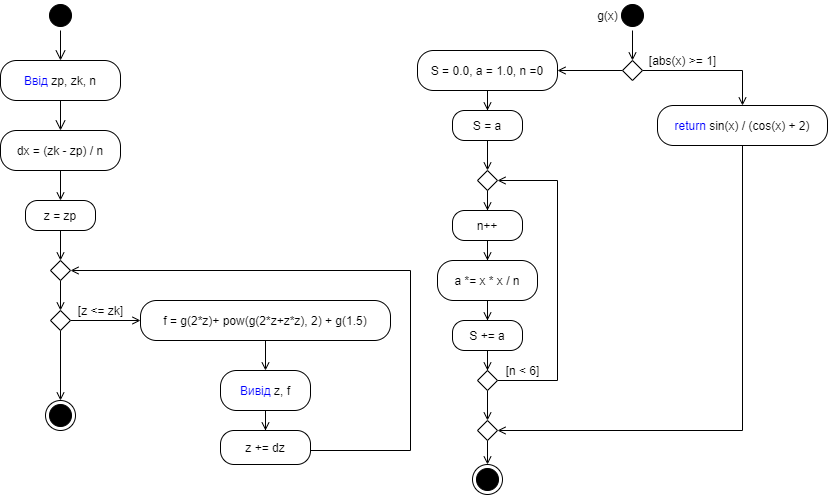

The diagram above was exported from draw.io. Its source (the exported page's mxGraphModel, read from the mxfile embedded in the PNG):
<mxGraphModel dx="1086" dy="806" grid="1" gridSize="10" guides="1" tooltips="1" connect="1" arrows="1" fold="1" page="1" pageScale="1" pageWidth="827" pageHeight="1169" math="0" shadow="0">
  <root>
    <mxCell id="0" />
    <mxCell id="1" parent="0" />
    <mxCell id="7Ce0YhiCbqzc12R6DSF--1" value="" style="ellipse;html=1;shape=startState;fillColor=#000000;strokeColor=#000000;" parent="1" vertex="1">
      <mxGeometry x="45" width="30" height="30" as="geometry" />
    </mxCell>
    <mxCell id="7Ce0YhiCbqzc12R6DSF--2" value="" style="edgeStyle=orthogonalEdgeStyle;html=1;verticalAlign=bottom;endArrow=open;endSize=8;strokeColor=#000000;rounded=0;" parent="1" source="7Ce0YhiCbqzc12R6DSF--1" edge="1">
      <mxGeometry relative="1" as="geometry">
        <mxPoint x="60" y="60" as="targetPoint" />
      </mxGeometry>
    </mxCell>
    <mxCell id="7Ce0YhiCbqzc12R6DSF--3" value="&lt;font color=&quot;#0000ff&quot;&gt;Ввід&lt;/font&gt; zp, zk, n" style="rounded=1;whiteSpace=wrap;html=1;arcSize=40;strokeColor=#000000;" parent="1" vertex="1">
      <mxGeometry y="60" width="120" height="40" as="geometry" />
    </mxCell>
    <mxCell id="7Ce0YhiCbqzc12R6DSF--4" value="" style="edgeStyle=orthogonalEdgeStyle;html=1;verticalAlign=bottom;endArrow=open;endSize=8;strokeColor=#000000;rounded=0;entryX=0.5;entryY=0;entryDx=0;entryDy=0;" parent="1" source="7Ce0YhiCbqzc12R6DSF--3" target="7Ce0YhiCbqzc12R6DSF--5" edge="1">
      <mxGeometry relative="1" as="geometry">
        <mxPoint x="60" y="130" as="targetPoint" />
      </mxGeometry>
    </mxCell>
    <mxCell id="7Ce0YhiCbqzc12R6DSF--7" style="edgeStyle=orthogonalEdgeStyle;rounded=0;orthogonalLoop=1;jettySize=auto;html=1;entryX=0.5;entryY=0;entryDx=0;entryDy=0;strokeColor=#000000;endArrow=open;endFill=0;" parent="1" source="7Ce0YhiCbqzc12R6DSF--5" target="7Ce0YhiCbqzc12R6DSF--6" edge="1">
      <mxGeometry relative="1" as="geometry" />
    </mxCell>
    <mxCell id="7Ce0YhiCbqzc12R6DSF--5" value="dx = (zk - zp) / n" style="rounded=1;whiteSpace=wrap;html=1;arcSize=40;strokeColor=#000000;" parent="1" vertex="1">
      <mxGeometry y="130" width="120" height="40" as="geometry" />
    </mxCell>
    <mxCell id="7Ce0YhiCbqzc12R6DSF--10" style="edgeStyle=orthogonalEdgeStyle;rounded=0;orthogonalLoop=1;jettySize=auto;html=1;entryX=0.5;entryY=0;entryDx=0;entryDy=0;endArrow=open;endFill=0;strokeColor=#000000;" parent="1" source="7Ce0YhiCbqzc12R6DSF--6" target="7Ce0YhiCbqzc12R6DSF--8" edge="1">
      <mxGeometry relative="1" as="geometry" />
    </mxCell>
    <mxCell id="7Ce0YhiCbqzc12R6DSF--6" value="z = zp" style="rounded=1;whiteSpace=wrap;html=1;arcSize=40;strokeColor=#000000;" parent="1" vertex="1">
      <mxGeometry x="25" y="200" width="70" height="30" as="geometry" />
    </mxCell>
    <mxCell id="7Ce0YhiCbqzc12R6DSF--12" style="edgeStyle=orthogonalEdgeStyle;rounded=0;orthogonalLoop=1;jettySize=auto;html=1;entryX=0.5;entryY=0;entryDx=0;entryDy=0;endArrow=open;endFill=0;strokeColor=#000000;" parent="1" source="7Ce0YhiCbqzc12R6DSF--8" target="7Ce0YhiCbqzc12R6DSF--11" edge="1">
      <mxGeometry relative="1" as="geometry" />
    </mxCell>
    <mxCell id="7Ce0YhiCbqzc12R6DSF--8" value="" style="rhombus;whiteSpace=wrap;html=1;strokeColor=#000000;" parent="1" vertex="1">
      <mxGeometry x="50" y="260" width="20" height="20" as="geometry" />
    </mxCell>
    <mxCell id="7Ce0YhiCbqzc12R6DSF--14" style="edgeStyle=orthogonalEdgeStyle;rounded=0;orthogonalLoop=1;jettySize=auto;html=1;entryX=0;entryY=0.5;entryDx=0;entryDy=0;endArrow=open;endFill=0;strokeColor=#000000;" parent="1" source="7Ce0YhiCbqzc12R6DSF--11" target="7Ce0YhiCbqzc12R6DSF--13" edge="1">
      <mxGeometry relative="1" as="geometry" />
    </mxCell>
    <mxCell id="7Ce0YhiCbqzc12R6DSF--23" style="edgeStyle=orthogonalEdgeStyle;rounded=0;orthogonalLoop=1;jettySize=auto;html=1;entryX=0.5;entryY=0;entryDx=0;entryDy=0;endArrow=open;endFill=0;strokeColor=#000000;" parent="1" source="7Ce0YhiCbqzc12R6DSF--11" target="7Ce0YhiCbqzc12R6DSF--21" edge="1">
      <mxGeometry relative="1" as="geometry" />
    </mxCell>
    <mxCell id="7Ce0YhiCbqzc12R6DSF--11" value="" style="rhombus;whiteSpace=wrap;html=1;strokeColor=#000000;" parent="1" vertex="1">
      <mxGeometry x="50" y="310" width="20" height="20" as="geometry" />
    </mxCell>
    <mxCell id="7Ce0YhiCbqzc12R6DSF--17" style="edgeStyle=orthogonalEdgeStyle;rounded=0;orthogonalLoop=1;jettySize=auto;html=1;entryX=0.5;entryY=0;entryDx=0;entryDy=0;endArrow=open;endFill=0;strokeColor=#000000;" parent="1" source="7Ce0YhiCbqzc12R6DSF--13" target="7Ce0YhiCbqzc12R6DSF--16" edge="1">
      <mxGeometry relative="1" as="geometry" />
    </mxCell>
    <mxCell id="7Ce0YhiCbqzc12R6DSF--13" value="f = g(2*z)+ pow(g(2*z+z*z), 2) + g(1.5)" style="rounded=1;whiteSpace=wrap;html=1;arcSize=40;strokeColor=#000000;" parent="1" vertex="1">
      <mxGeometry x="140" y="300" width="250" height="40" as="geometry" />
    </mxCell>
    <mxCell id="7Ce0YhiCbqzc12R6DSF--15" value="[z &amp;lt;= zk]" style="text;html=1;align=center;verticalAlign=middle;resizable=0;points=[];autosize=1;strokeColor=none;fillColor=none;" parent="1" vertex="1">
      <mxGeometry x="70" y="300" width="60" height="20" as="geometry" />
    </mxCell>
    <mxCell id="7Ce0YhiCbqzc12R6DSF--19" style="edgeStyle=orthogonalEdgeStyle;rounded=0;orthogonalLoop=1;jettySize=auto;html=1;endArrow=open;endFill=0;strokeColor=#000000;" parent="1" source="7Ce0YhiCbqzc12R6DSF--16" target="7Ce0YhiCbqzc12R6DSF--18" edge="1">
      <mxGeometry relative="1" as="geometry" />
    </mxCell>
    <mxCell id="7Ce0YhiCbqzc12R6DSF--16" value="&lt;font color=&quot;#0000ff&quot;&gt;Вивід&lt;/font&gt;&amp;nbsp;z, f" style="rounded=1;whiteSpace=wrap;html=1;arcSize=40;strokeColor=#000000;" parent="1" vertex="1">
      <mxGeometry x="220" y="370" width="90" height="40" as="geometry" />
    </mxCell>
    <mxCell id="7Ce0YhiCbqzc12R6DSF--20" style="edgeStyle=orthogonalEdgeStyle;rounded=0;orthogonalLoop=1;jettySize=auto;html=1;entryX=1;entryY=0.5;entryDx=0;entryDy=0;endArrow=open;endFill=0;strokeColor=#000000;exitX=1;exitY=0.5;exitDx=0;exitDy=0;" parent="1" source="7Ce0YhiCbqzc12R6DSF--18" target="7Ce0YhiCbqzc12R6DSF--8" edge="1">
      <mxGeometry relative="1" as="geometry">
        <mxPoint x="340" y="450" as="sourcePoint" />
        <Array as="points">
          <mxPoint x="310" y="450" />
          <mxPoint x="410" y="450" />
          <mxPoint x="410" y="270" />
        </Array>
      </mxGeometry>
    </mxCell>
    <mxCell id="7Ce0YhiCbqzc12R6DSF--18" value="z += dz" style="rounded=1;whiteSpace=wrap;html=1;arcSize=40;strokeColor=#000000;" parent="1" vertex="1">
      <mxGeometry x="220" y="430" width="90" height="34" as="geometry" />
    </mxCell>
    <mxCell id="7Ce0YhiCbqzc12R6DSF--21" value="" style="ellipse;html=1;shape=endState;fillColor=#000000;strokeColor=#000000;" parent="1" vertex="1">
      <mxGeometry x="45" y="400" width="30" height="30" as="geometry" />
    </mxCell>
    <mxCell id="7Ce0YhiCbqzc12R6DSF--28" style="edgeStyle=orthogonalEdgeStyle;rounded=0;orthogonalLoop=1;jettySize=auto;html=1;endArrow=open;endFill=0;strokeColor=#000000;" parent="1" source="7Ce0YhiCbqzc12R6DSF--24" target="7Ce0YhiCbqzc12R6DSF--26" edge="1">
      <mxGeometry relative="1" as="geometry" />
    </mxCell>
    <mxCell id="7Ce0YhiCbqzc12R6DSF--24" value="" style="ellipse;html=1;shape=startState;fillColor=#000000;strokeColor=#000000;" parent="1" vertex="1">
      <mxGeometry x="617" width="30" height="30" as="geometry" />
    </mxCell>
    <mxCell id="7Ce0YhiCbqzc12R6DSF--37" style="edgeStyle=orthogonalEdgeStyle;rounded=0;orthogonalLoop=1;jettySize=auto;html=1;endArrow=open;endFill=0;strokeColor=#000000;" parent="1" source="7Ce0YhiCbqzc12R6DSF--26" target="7Ce0YhiCbqzc12R6DSF--36" edge="1">
      <mxGeometry relative="1" as="geometry" />
    </mxCell>
    <mxCell id="7Ce0YhiCbqzc12R6DSF--56" style="edgeStyle=orthogonalEdgeStyle;rounded=0;orthogonalLoop=1;jettySize=auto;html=1;entryX=0.5;entryY=0;entryDx=0;entryDy=0;endArrow=open;endFill=0;strokeColor=#000000;" parent="1" source="7Ce0YhiCbqzc12R6DSF--26" target="7Ce0YhiCbqzc12R6DSF--33" edge="1">
      <mxGeometry relative="1" as="geometry" />
    </mxCell>
    <mxCell id="7Ce0YhiCbqzc12R6DSF--26" value="" style="rhombus;whiteSpace=wrap;html=1;strokeColor=#000000;" parent="1" vertex="1">
      <mxGeometry x="622" y="60" width="20" height="20" as="geometry" />
    </mxCell>
    <mxCell id="7Ce0YhiCbqzc12R6DSF--31" value="[abs(x) &amp;gt;= 1]" style="text;html=1;align=center;verticalAlign=middle;resizable=0;points=[];autosize=1;strokeColor=none;fillColor=none;" parent="1" vertex="1">
      <mxGeometry x="642" y="50" width="80" height="20" as="geometry" />
    </mxCell>
    <mxCell id="7Ce0YhiCbqzc12R6DSF--32" value="g(x)" style="text;html=1;align=center;verticalAlign=middle;resizable=0;points=[];autosize=1;strokeColor=none;fillColor=none;" parent="1" vertex="1">
      <mxGeometry x="587" y="5" width="40" height="20" as="geometry" />
    </mxCell>
    <mxCell id="7Ce0YhiCbqzc12R6DSF--55" style="edgeStyle=orthogonalEdgeStyle;rounded=0;orthogonalLoop=1;jettySize=auto;html=1;entryX=1;entryY=0.5;entryDx=0;entryDy=0;endArrow=open;endFill=0;strokeColor=#000000;" parent="1" source="7Ce0YhiCbqzc12R6DSF--33" target="7Ce0YhiCbqzc12R6DSF--53" edge="1">
      <mxGeometry relative="1" as="geometry">
        <Array as="points">
          <mxPoint x="742" y="430" />
        </Array>
      </mxGeometry>
    </mxCell>
    <mxCell id="7Ce0YhiCbqzc12R6DSF--33" value="&lt;font color=&quot;#0000ff&quot;&gt;return&lt;/font&gt;&amp;nbsp;sin(x) / (cos(x) + 2)" style="rounded=1;whiteSpace=wrap;html=1;arcSize=40;strokeColor=#000000;" parent="1" vertex="1">
      <mxGeometry x="657" y="105" width="170" height="40" as="geometry" />
    </mxCell>
    <mxCell id="7Ce0YhiCbqzc12R6DSF--39" style="edgeStyle=orthogonalEdgeStyle;rounded=0;orthogonalLoop=1;jettySize=auto;html=1;entryX=0.5;entryY=0;entryDx=0;entryDy=0;endArrow=open;endFill=0;strokeColor=#000000;" parent="1" source="7Ce0YhiCbqzc12R6DSF--36" target="7Ce0YhiCbqzc12R6DSF--38" edge="1">
      <mxGeometry relative="1" as="geometry" />
    </mxCell>
    <mxCell id="7Ce0YhiCbqzc12R6DSF--36" value="S = 0.0, a = 1.0, n =0" style="rounded=1;whiteSpace=wrap;html=1;arcSize=40;strokeColor=#000000;" parent="1" vertex="1">
      <mxGeometry x="417" y="50" width="140" height="40" as="geometry" />
    </mxCell>
    <mxCell id="7Ce0YhiCbqzc12R6DSF--47" style="edgeStyle=orthogonalEdgeStyle;rounded=0;orthogonalLoop=1;jettySize=auto;html=1;endArrow=open;endFill=0;strokeColor=#000000;" parent="1" source="7Ce0YhiCbqzc12R6DSF--38" target="7Ce0YhiCbqzc12R6DSF--46" edge="1">
      <mxGeometry relative="1" as="geometry" />
    </mxCell>
    <mxCell id="7Ce0YhiCbqzc12R6DSF--38" value="S = a&lt;span style=&quot;color: rgba(0 , 0 , 0 , 0) ; font-family: monospace ; font-size: 0px&quot;&gt;%3CmxGraphModel%3E%3Croot%3E%3CmxCell%20id%3D%220%22%2F%3E%3CmxCell%20id%3D%221%22%20parent%3D%220%22%2F%3E%3CmxCell%20id%3D%222%22%20value%3D%22z%20%3D%20zp%22%20style%3D%22rounded%3D1%3BwhiteSpace%3Dwrap%3Bhtml%3D1%3BarcSize%3D40%3BstrokeColor%3D%23000000%3B%22%20vertex%3D%221%22%20parent%3D%221%22%3E%3CmxGeometry%20x%3D%2225%22%20y%3D%22200%22%20width%3D%2270%22%20height%3D%2230%22%20as%3D%22geometry%22%2F%3E%3C%2FmxCell%3E%3C%2Froot%3E%3C%2FmxGraphModel%3E&lt;/span&gt;" style="rounded=1;whiteSpace=wrap;html=1;arcSize=40;strokeColor=#000000;" parent="1" vertex="1">
      <mxGeometry x="452" y="110" width="70" height="30" as="geometry" />
    </mxCell>
    <mxCell id="7Ce0YhiCbqzc12R6DSF--43" style="edgeStyle=orthogonalEdgeStyle;rounded=0;orthogonalLoop=1;jettySize=auto;html=1;entryX=0.5;entryY=0;entryDx=0;entryDy=0;endArrow=open;endFill=0;strokeColor=#000000;" parent="1" source="7Ce0YhiCbqzc12R6DSF--40" target="7Ce0YhiCbqzc12R6DSF--42" edge="1">
      <mxGeometry relative="1" as="geometry" />
    </mxCell>
    <mxCell id="7Ce0YhiCbqzc12R6DSF--40" value="n++" style="rounded=1;whiteSpace=wrap;html=1;arcSize=40;strokeColor=#000000;" parent="1" vertex="1">
      <mxGeometry x="452" y="210" width="70" height="30" as="geometry" />
    </mxCell>
    <mxCell id="7Ce0YhiCbqzc12R6DSF--45" style="edgeStyle=orthogonalEdgeStyle;rounded=0;orthogonalLoop=1;jettySize=auto;html=1;entryX=0.5;entryY=0;entryDx=0;entryDy=0;endArrow=open;endFill=0;strokeColor=#000000;" parent="1" source="7Ce0YhiCbqzc12R6DSF--42" target="7Ce0YhiCbqzc12R6DSF--44" edge="1">
      <mxGeometry relative="1" as="geometry" />
    </mxCell>
    <mxCell id="7Ce0YhiCbqzc12R6DSF--42" value="a *= x * x / n" style="rounded=1;whiteSpace=wrap;html=1;arcSize=40;strokeColor=#000000;" parent="1" vertex="1">
      <mxGeometry x="437" y="260" width="100" height="40" as="geometry" />
    </mxCell>
    <mxCell id="7Ce0YhiCbqzc12R6DSF--50" style="edgeStyle=orthogonalEdgeStyle;rounded=0;orthogonalLoop=1;jettySize=auto;html=1;entryX=0.5;entryY=0;entryDx=0;entryDy=0;endArrow=open;endFill=0;strokeColor=#000000;" parent="1" source="7Ce0YhiCbqzc12R6DSF--44" target="7Ce0YhiCbqzc12R6DSF--49" edge="1">
      <mxGeometry relative="1" as="geometry" />
    </mxCell>
    <mxCell id="7Ce0YhiCbqzc12R6DSF--44" value="S += a" style="rounded=1;whiteSpace=wrap;html=1;arcSize=40;strokeColor=#000000;" parent="1" vertex="1">
      <mxGeometry x="452" y="320" width="70" height="30" as="geometry" />
    </mxCell>
    <mxCell id="7Ce0YhiCbqzc12R6DSF--48" style="edgeStyle=orthogonalEdgeStyle;rounded=0;orthogonalLoop=1;jettySize=auto;html=1;entryX=0.5;entryY=0;entryDx=0;entryDy=0;endArrow=open;endFill=0;strokeColor=#000000;" parent="1" source="7Ce0YhiCbqzc12R6DSF--46" target="7Ce0YhiCbqzc12R6DSF--40" edge="1">
      <mxGeometry relative="1" as="geometry" />
    </mxCell>
    <mxCell id="7Ce0YhiCbqzc12R6DSF--46" value="" style="rhombus;whiteSpace=wrap;html=1;strokeColor=#000000;" parent="1" vertex="1">
      <mxGeometry x="477" y="170" width="20" height="20" as="geometry" />
    </mxCell>
    <mxCell id="7Ce0YhiCbqzc12R6DSF--51" style="edgeStyle=orthogonalEdgeStyle;rounded=0;orthogonalLoop=1;jettySize=auto;html=1;entryX=1;entryY=0.5;entryDx=0;entryDy=0;endArrow=open;endFill=0;strokeColor=#000000;" parent="1" source="7Ce0YhiCbqzc12R6DSF--49" target="7Ce0YhiCbqzc12R6DSF--46" edge="1">
      <mxGeometry relative="1" as="geometry">
        <Array as="points">
          <mxPoint x="557" y="380" />
          <mxPoint x="557" y="180" />
        </Array>
      </mxGeometry>
    </mxCell>
    <mxCell id="7Ce0YhiCbqzc12R6DSF--54" style="edgeStyle=orthogonalEdgeStyle;rounded=0;orthogonalLoop=1;jettySize=auto;html=1;entryX=0.5;entryY=0;entryDx=0;entryDy=0;endArrow=open;endFill=0;strokeColor=#000000;" parent="1" source="7Ce0YhiCbqzc12R6DSF--49" target="7Ce0YhiCbqzc12R6DSF--53" edge="1">
      <mxGeometry relative="1" as="geometry" />
    </mxCell>
    <mxCell id="7Ce0YhiCbqzc12R6DSF--49" value="" style="rhombus;whiteSpace=wrap;html=1;strokeColor=#000000;" parent="1" vertex="1">
      <mxGeometry x="477" y="370" width="20" height="20" as="geometry" />
    </mxCell>
    <mxCell id="7Ce0YhiCbqzc12R6DSF--52" value="[n &amp;lt; 6]" style="text;html=1;align=center;verticalAlign=middle;resizable=0;points=[];autosize=1;strokeColor=none;fillColor=none;" parent="1" vertex="1">
      <mxGeometry x="497" y="360" width="50" height="20" as="geometry" />
    </mxCell>
    <mxCell id="7Ce0YhiCbqzc12R6DSF--58" style="edgeStyle=orthogonalEdgeStyle;rounded=0;orthogonalLoop=1;jettySize=auto;html=1;endArrow=open;endFill=0;strokeColor=#000000;" parent="1" source="7Ce0YhiCbqzc12R6DSF--53" target="7Ce0YhiCbqzc12R6DSF--57" edge="1">
      <mxGeometry relative="1" as="geometry" />
    </mxCell>
    <mxCell id="7Ce0YhiCbqzc12R6DSF--53" value="" style="rhombus;whiteSpace=wrap;html=1;strokeColor=#000000;" parent="1" vertex="1">
      <mxGeometry x="477" y="420" width="20" height="20" as="geometry" />
    </mxCell>
    <mxCell id="7Ce0YhiCbqzc12R6DSF--57" value="" style="ellipse;html=1;shape=endState;fillColor=#000000;strokeColor=#000000;" parent="1" vertex="1">
      <mxGeometry x="472" y="464" width="30" height="30" as="geometry" />
    </mxCell>
  </root>
</mxGraphModel>